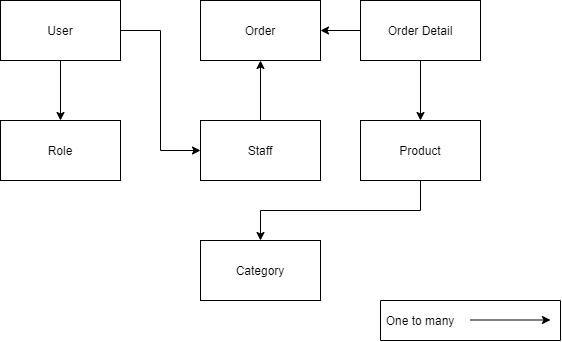

The diagram above was exported from draw.io. Its source (the exported page's mxGraphModel, read from the mxfile embedded in the PNG):
<mxGraphModel dx="1108" dy="401" grid="1" gridSize="10" guides="1" tooltips="1" connect="1" arrows="1" fold="1" page="1" pageScale="1" pageWidth="827" pageHeight="1169" math="0" shadow="0">
  <root>
    <mxCell id="0" />
    <mxCell id="1" parent="0" />
    <mxCell id="WvEfN9dcTBbpNWjYWhT6-29" style="edgeStyle=orthogonalEdgeStyle;rounded=0;orthogonalLoop=1;jettySize=auto;html=1;exitX=0.5;exitY=1;exitDx=0;exitDy=0;entryX=0.5;entryY=0;entryDx=0;entryDy=0;" edge="1" parent="1" source="WvEfN9dcTBbpNWjYWhT6-22" target="WvEfN9dcTBbpNWjYWhT6-25">
      <mxGeometry relative="1" as="geometry" />
    </mxCell>
    <mxCell id="WvEfN9dcTBbpNWjYWhT6-30" style="edgeStyle=orthogonalEdgeStyle;rounded=0;orthogonalLoop=1;jettySize=auto;html=1;exitX=1;exitY=0.5;exitDx=0;exitDy=0;entryX=0;entryY=0.5;entryDx=0;entryDy=0;" edge="1" parent="1" source="WvEfN9dcTBbpNWjYWhT6-22" target="WvEfN9dcTBbpNWjYWhT6-24">
      <mxGeometry relative="1" as="geometry" />
    </mxCell>
    <mxCell id="WvEfN9dcTBbpNWjYWhT6-22" value="User" style="rounded=0;whiteSpace=wrap;html=1;" vertex="1" parent="1">
      <mxGeometry x="120" y="160" width="120" height="60" as="geometry" />
    </mxCell>
    <mxCell id="WvEfN9dcTBbpNWjYWhT6-34" style="edgeStyle=orthogonalEdgeStyle;rounded=0;orthogonalLoop=1;jettySize=auto;html=1;exitX=0.5;exitY=1;exitDx=0;exitDy=0;entryX=0.5;entryY=0;entryDx=0;entryDy=0;" edge="1" parent="1" source="WvEfN9dcTBbpNWjYWhT6-23" target="WvEfN9dcTBbpNWjYWhT6-28">
      <mxGeometry relative="1" as="geometry" />
    </mxCell>
    <mxCell id="WvEfN9dcTBbpNWjYWhT6-23" value="Product" style="rounded=0;whiteSpace=wrap;html=1;" vertex="1" parent="1">
      <mxGeometry x="480" y="280" width="120" height="60" as="geometry" />
    </mxCell>
    <mxCell id="WvEfN9dcTBbpNWjYWhT6-31" style="edgeStyle=orthogonalEdgeStyle;rounded=0;orthogonalLoop=1;jettySize=auto;html=1;exitX=0.5;exitY=0;exitDx=0;exitDy=0;entryX=0.5;entryY=1;entryDx=0;entryDy=0;" edge="1" parent="1" source="WvEfN9dcTBbpNWjYWhT6-24" target="WvEfN9dcTBbpNWjYWhT6-27">
      <mxGeometry relative="1" as="geometry" />
    </mxCell>
    <mxCell id="WvEfN9dcTBbpNWjYWhT6-24" value="Staff" style="rounded=0;whiteSpace=wrap;html=1;" vertex="1" parent="1">
      <mxGeometry x="320" y="280" width="120" height="60" as="geometry" />
    </mxCell>
    <mxCell id="WvEfN9dcTBbpNWjYWhT6-25" value="Role" style="rounded=0;whiteSpace=wrap;html=1;" vertex="1" parent="1">
      <mxGeometry x="120" y="280" width="120" height="60" as="geometry" />
    </mxCell>
    <mxCell id="WvEfN9dcTBbpNWjYWhT6-32" style="edgeStyle=orthogonalEdgeStyle;rounded=0;orthogonalLoop=1;jettySize=auto;html=1;exitX=0;exitY=0.5;exitDx=0;exitDy=0;entryX=1;entryY=0.5;entryDx=0;entryDy=0;" edge="1" parent="1" source="WvEfN9dcTBbpNWjYWhT6-26" target="WvEfN9dcTBbpNWjYWhT6-27">
      <mxGeometry relative="1" as="geometry" />
    </mxCell>
    <mxCell id="WvEfN9dcTBbpNWjYWhT6-33" style="edgeStyle=orthogonalEdgeStyle;rounded=0;orthogonalLoop=1;jettySize=auto;html=1;exitX=0.5;exitY=1;exitDx=0;exitDy=0;entryX=0.5;entryY=0;entryDx=0;entryDy=0;" edge="1" parent="1" source="WvEfN9dcTBbpNWjYWhT6-26" target="WvEfN9dcTBbpNWjYWhT6-23">
      <mxGeometry relative="1" as="geometry" />
    </mxCell>
    <mxCell id="WvEfN9dcTBbpNWjYWhT6-26" value="Order Detail" style="rounded=0;whiteSpace=wrap;html=1;" vertex="1" parent="1">
      <mxGeometry x="480" y="160" width="120" height="60" as="geometry" />
    </mxCell>
    <mxCell id="WvEfN9dcTBbpNWjYWhT6-27" value="Order" style="rounded=0;whiteSpace=wrap;html=1;" vertex="1" parent="1">
      <mxGeometry x="320" y="160" width="120" height="60" as="geometry" />
    </mxCell>
    <mxCell id="WvEfN9dcTBbpNWjYWhT6-28" value="Category" style="rounded=0;whiteSpace=wrap;html=1;" vertex="1" parent="1">
      <mxGeometry x="320" y="400" width="120" height="60" as="geometry" />
    </mxCell>
    <mxCell id="WvEfN9dcTBbpNWjYWhT6-35" value="" style="endArrow=classic;html=1;" edge="1" parent="1">
      <mxGeometry width="50" height="50" relative="1" as="geometry">
        <mxPoint x="590" y="479.5" as="sourcePoint" />
        <mxPoint x="670" y="479.5" as="targetPoint" />
      </mxGeometry>
    </mxCell>
    <mxCell id="WvEfN9dcTBbpNWjYWhT6-36" value="One to many" style="text;html=1;strokeColor=none;fillColor=none;align=center;verticalAlign=middle;whiteSpace=wrap;rounded=0;" vertex="1" parent="1">
      <mxGeometry x="500" y="470" width="80" height="20" as="geometry" />
    </mxCell>
    <mxCell id="WvEfN9dcTBbpNWjYWhT6-38" value="" style="endArrow=none;html=1;" edge="1" parent="1">
      <mxGeometry width="50" height="50" relative="1" as="geometry">
        <mxPoint x="500" y="500" as="sourcePoint" />
        <mxPoint x="500" y="460" as="targetPoint" />
      </mxGeometry>
    </mxCell>
    <mxCell id="WvEfN9dcTBbpNWjYWhT6-40" value="" style="endArrow=none;html=1;" edge="1" parent="1">
      <mxGeometry width="50" height="50" relative="1" as="geometry">
        <mxPoint x="500" y="500" as="sourcePoint" />
        <mxPoint x="680" y="500" as="targetPoint" />
      </mxGeometry>
    </mxCell>
    <mxCell id="WvEfN9dcTBbpNWjYWhT6-41" value="" style="endArrow=none;html=1;" edge="1" parent="1">
      <mxGeometry width="50" height="50" relative="1" as="geometry">
        <mxPoint x="500" y="460" as="sourcePoint" />
        <mxPoint x="680" y="460" as="targetPoint" />
      </mxGeometry>
    </mxCell>
    <mxCell id="WvEfN9dcTBbpNWjYWhT6-42" value="" style="endArrow=none;html=1;" edge="1" parent="1">
      <mxGeometry width="50" height="50" relative="1" as="geometry">
        <mxPoint x="680" y="500" as="sourcePoint" />
        <mxPoint x="680" y="460" as="targetPoint" />
      </mxGeometry>
    </mxCell>
  </root>
</mxGraphModel>